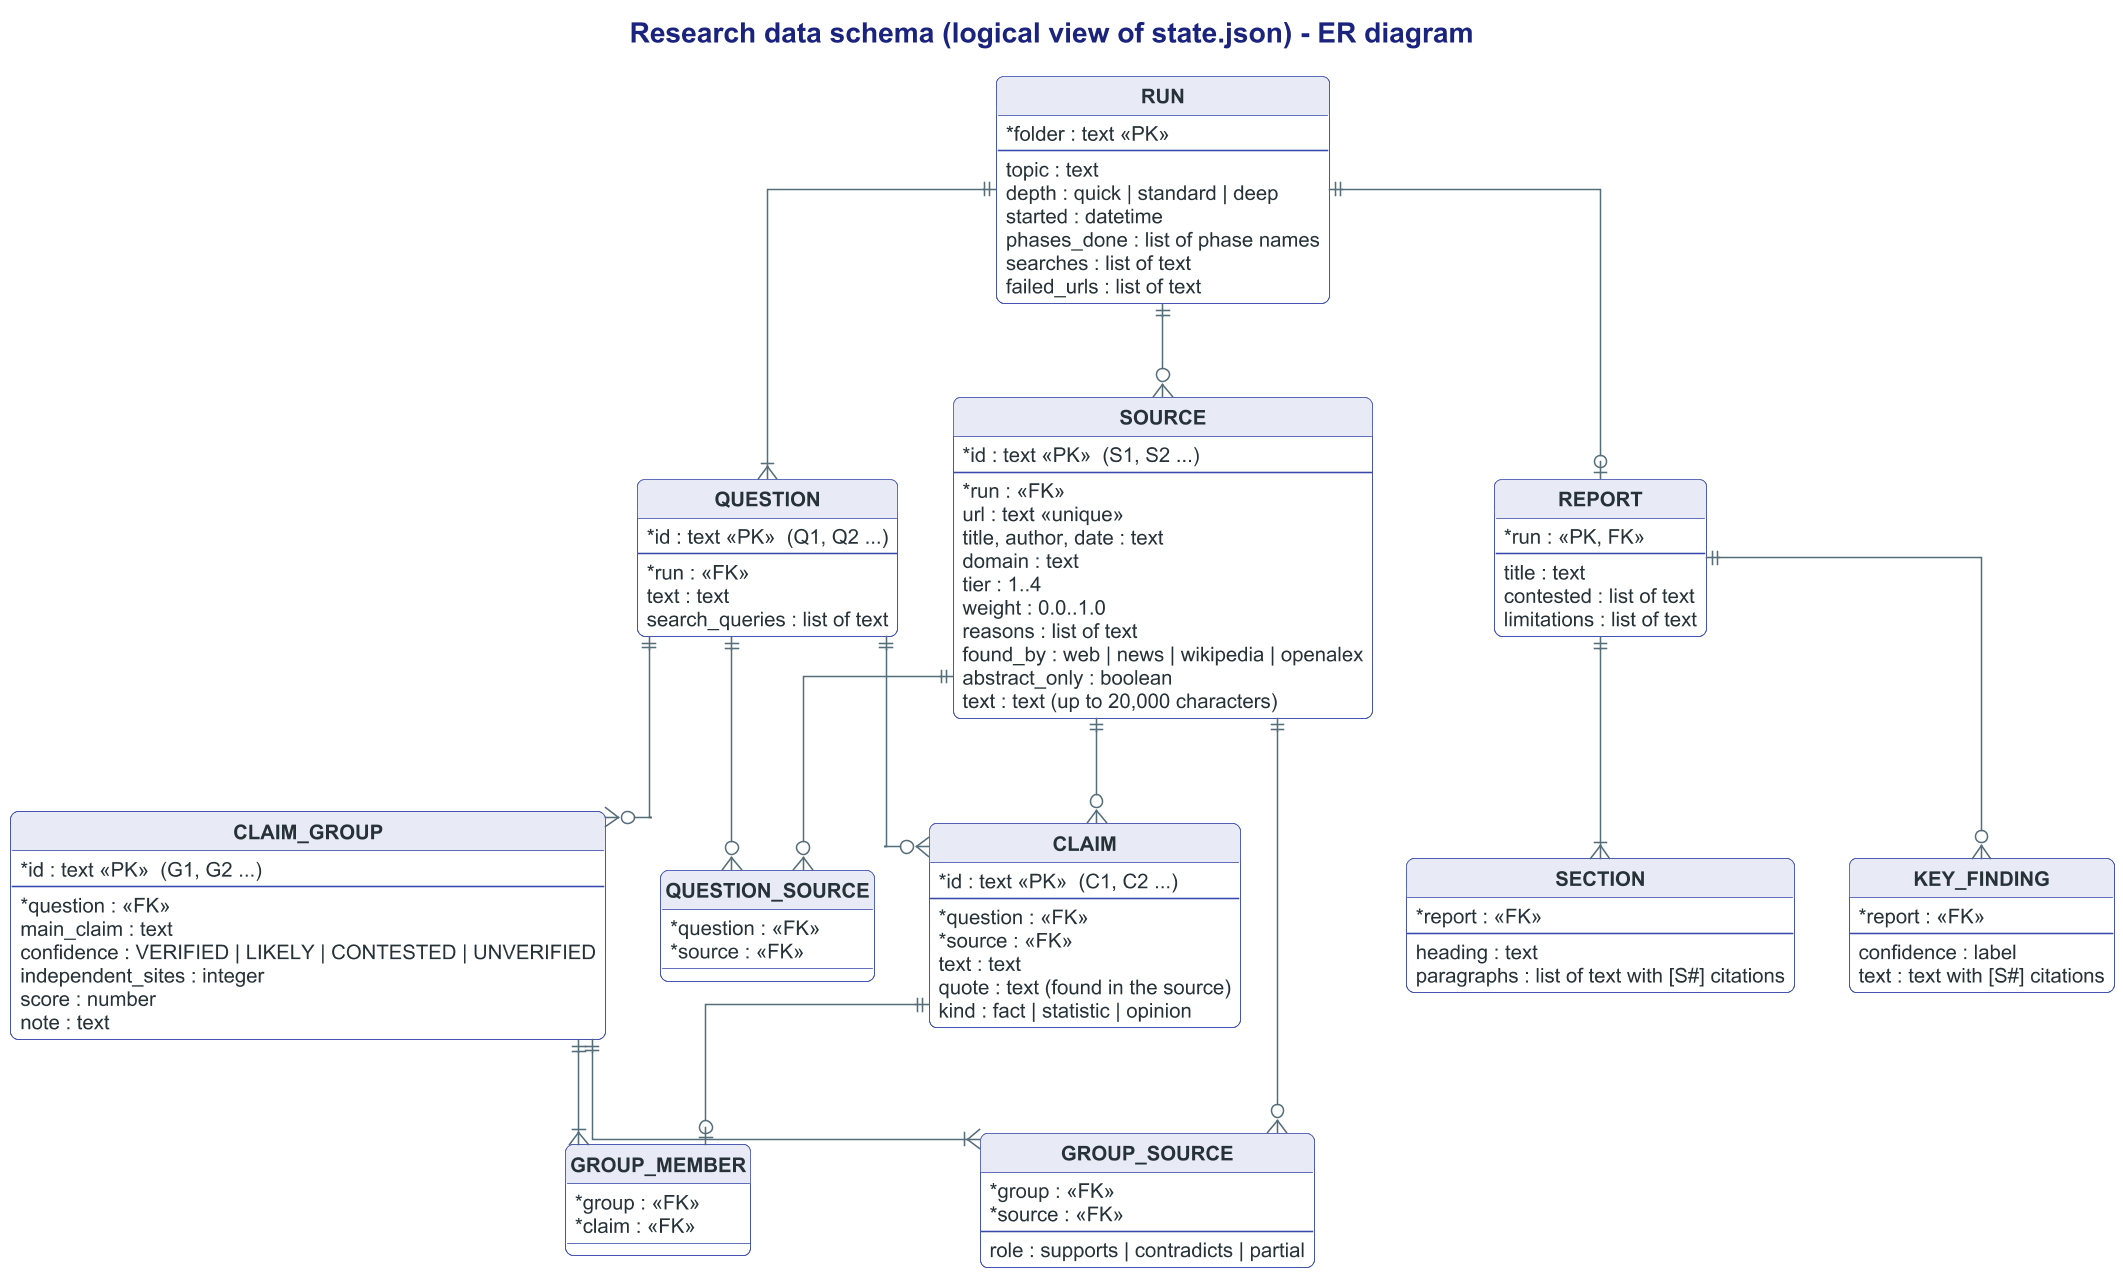

The diagram above was rendered by PlantUML. Its source (embedded in the PNG):
@startuml er_diagram
skinparamlocked dpi 150
!include style.puml
title Research data schema (logical view of state.json) - ER diagram
hide circle
skinparam linetype ortho

entity "RUN" as run {
  * folder : text <<PK>>
  --
  topic : text
  depth : quick | standard | deep
  started : datetime
  phases_done : list of phase names
  searches : list of text
  failed_urls : list of text
}

entity "QUESTION" as question {
  * id : text <<PK>>  (Q1, Q2 ...)
  --
  * run : <<FK>>
  text : text
  search_queries : list of text
}

entity "SOURCE" as source {
  * id : text <<PK>>  (S1, S2 ...)
  --
  * run : <<FK>>
  url : text <<unique>>
  title, author, date : text
  domain : text
  tier : 1..4
  weight : 0.0..1.0
  reasons : list of text
  found_by : web | news | wikipedia | openalex
  abstract_only : boolean
  text : text (up to 20,000 characters)
}

entity "QUESTION_SOURCE" as qs {
  * question : <<FK>>
  * source : <<FK>>
}

entity "CLAIM" as claim {
  * id : text <<PK>>  (C1, C2 ...)
  --
  * question : <<FK>>
  * source : <<FK>>
  text : text
  quote : text (found in the source)
  kind : fact | statistic | opinion
}

entity "CLAIM_GROUP" as grp {
  * id : text <<PK>>  (G1, G2 ...)
  --
  * question : <<FK>>
  main_claim : text
  confidence : VERIFIED | LIKELY | CONTESTED | UNVERIFIED
  independent_sites : integer
  score : number
  note : text
}

entity "GROUP_MEMBER" as member {
  * group : <<FK>>
  * claim : <<FK>>
}

entity "GROUP_SOURCE" as gsrc {
  * group : <<FK>>
  * source : <<FK>>
  --
  role : supports | contradicts | partial
}

entity "REPORT" as report {
  * run : <<PK, FK>>
  --
  title : text
  contested : list of text
  limitations : list of text
}

entity "SECTION" as section {
  * report : <<FK>>
  --
  heading : text
  paragraphs : list of text with [S#] citations
}

entity "KEY_FINDING" as finding {
  * report : <<FK>>
  --
  confidence : label
  text : text with [S#] citations
}

run ||--|{ question
run ||--o{ source
question ||--o{ qs
source ||--o{ qs
question ||--o{ claim
source ||--o{ claim
question ||--o{ grp
grp ||--|{ member
claim ||--o| member
grp ||--|{ gsrc
source ||--o{ gsrc
run ||--o| report
report ||--|{ section
report ||--o{ finding
@enduml